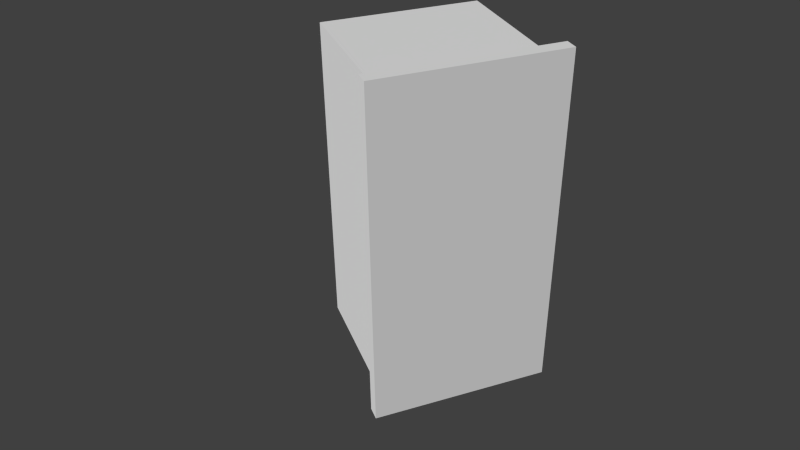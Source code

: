 # Source: half_wall_secret_compartment01.blend  (saved by Blender 2.93.21; exported with 4.5.12 LTS)
import bpy
from mathutils import Matrix  # noqa: F401  (used for matrix-valued properties, if any)

bpy.ops.wm.read_factory_settings(use_empty=True)
scene = bpy.context.scene
scene.name = 'Scene'

# ---- collections
col_collection_1 = bpy.data.collections.new('Collection 1'); scene.collection.children.link(col_collection_1)
col_collection_2 = bpy.data.collections.new('Collection 2'); scene.collection.children.link(col_collection_2)
col_collection_6 = bpy.data.collections.new('Collection 6'); scene.collection.children.link(col_collection_6)
col_collection_6.hide_render = True
col_collection_6.hide_viewport = True
col_collection_20 = bpy.data.collections.new('Collection 20'); scene.collection.children.link(col_collection_20)
col_collection_20.hide_render = True
col_collection_20.hide_viewport = True

# ---- materials (node trees are filled in below, after node groups)
mat_main_hall_half_wall_w_001 = bpy.data.materials.new('main_hall_half_wall_w.001')
mat_main_hall_half_wall_w_001.alpha_threshold = 0.0
mat_main_hall_half_wall_w_001.use_transparent_shadow = False
mat_main_hall_half_wall_w_001.roughness = 0.5
mat_main_hall_half_wall_w_001.specular_intensity = 0.0
mat_main_hall_half_wall_w_001.line_color = (0.0, 0.0, 0.0, 1.0)
mat_lock_box01 = bpy.data.materials.new('lock_box01')
mat_lock_box01.alpha_threshold = 0.0
mat_lock_box01.use_transparent_shadow = False
mat_lock_box01.roughness = 0.5
mat_lock_box01.specular_intensity = 0.05224

# ---- material node trees

# ---- world
world_world = bpy.data.worlds.new('World'); scene.world = world_world
world_world.color = (0.05088, 0.05088, 0.05088)
world_world.use_sun_shadow = False
world_world.sun_shadow_jitter_overblur = 0.0
world_world.cycles.sampling_method = 'MANUAL'
world_world.cycles.sample_map_resolution = 256

# ---- cameras
cam_camera = bpy.data.cameras.new('Camera')
cam_camera.clip_end = 100.0
cam_camera.lens = 35.0
cam_camera.sensor_width = 32.0
cam_camera.sensor_height = 18.0
cam_camera.ortho_scale = 7.314
cam_camera.dof.focus_distance = 0.0
cam_camera.dof.aperture_fstop = 128.0

# ---- meshes
me_cube_995 = bpy.data.meshes.new('Cube.995')
me_cube_995.from_pydata([(0.0007462, 0.06706, 0.6503), (0.00075, -0.06706, 0.6503), (0.0007462, 0.06706, 5.662e-07), (0.00075, -0.06706, 5.662e-07), (0.5981, 0.06706, 0.6503), (0.5981, -0.06706, 0.6503), (0.5981, 0.06706, 5.662e-07), (0.5981, -0.06706, 5.662e-07)], [], [(1, 0, 2, 3), (5, 7, 6, 4), (3, 7, 5, 1), (1, 5, 4, 0), (0, 4, 6, 2), (2, 6, 7, 3)])
_uv = me_cube_995.uv_layers.new(name='UVMap')
_uv.uv.foreach_set('vector', [0.8448, 0.7284, 0.8179, 0.7284, 0.8179, 0.6216, 0.8448, 0.6216, 0.8455, 0.7286, 0.8455, 0.6217, 0.8725, 0.6217, 0.8725, 0.7286, 0.7906, 0.7283, 0.7882, 0.7283, 0.7882, 0.6192, 0.7906, 0.6192, 0.7563, 0.6872, 0.7563, 0.658, 0.7634, 0.658, 0.7634, 0.6872, 0.7882, 0.7283, 0.7858, 0.7283, 0.7858, 0.6192, 0.7882, 0.6192, 0.7634, 0.6872, 0.7634, 0.658, 0.7705, 0.658, 0.7705, 0.6872])
me_cube_995.materials.append(mat_main_hall_half_wall_w_001)
me_cube_995.use_remesh_preserve_volume = False
me_cube_995.use_remesh_preserve_attributes = False
me_cube_995.use_mirror_vertex_groups = False
me_cube_995.update()
me_cube_994 = bpy.data.meshes.new('Cube.994')
me_cube_994.from_pydata([(0.1247, 0.1664, 0.3251), (0.1247, 0.1664, -0.3251), (0.1247, -0.1664, 0.3251), (0.1247, -0.1664, -0.3251), (0.1247, -0.1664, 0.3035), (0.1247, -0.1664, -0.3035), (0.1247, 0.1664, 0.3035), (0.1247, 0.1664, -0.3035), (-0.1508, -0.1442, -0.3035), (-0.1508, 0.1442, -0.3035), (0.1247, -0.1442, -0.3035), (0.1247, 0.1442, -0.3035), (-0.1508, -0.1442, 0.3035), (-0.1508, 0.1442, 0.3035), (0.1247, -0.1442, 0.3035), (0.1247, 0.1442, 0.3035)], [], [(1, 7, 11, 10, 5, 3), (9, 8, 10, 11), (13, 15, 14, 12), (15, 13, 9, 11), (12, 14, 10, 8), (0, 2, 4, 14, 15, 6), (6, 15, 11, 7), (4, 5, 10, 14), (9, 13, 12, 8)])
_uv = me_cube_994.uv_layers.new(name='UVMap')
_uv.uv.foreach_set('vector', [0.2839, 3.329e-08, 0.2839, 0.02421, 0.265, 0.02421, 0.01893, 0.02421, 0.0, 0.02421, 0.0, 0.0, 0.5189, 1.0, 0.5189, 0.6779, 0.754, 0.6779, 0.754, 1.0, 0.2839, 0.6779, 0.5189, 0.6779, 0.5189, 1.0, 0.2839, 1.0, 0.765, 0.0, 1.0, 0.0, 1.0, 0.6779, 0.765, 0.6779, 0.5299, 0.0, 0.765, 9.986e-08, 0.765, 0.6779, 0.5299, 0.6779, 0.2839, 0.7263, 0.0, 0.7263, 0.0, 0.7021, 0.01893, 0.7021, 0.265, 0.7021, 0.2839, 0.7021, 0.2839, 0.7021, 0.265, 0.7021, 0.265, 0.02421, 0.2839, 0.02421, 0.0, 0.7021, 0.0, 0.02421, 0.01893, 0.02421, 0.01893, 0.7021, 0.2839, 0.6779, 0.2839, 0.0, 0.5299, 0.0, 0.5299, 0.6779])
me_cube_994.materials.append(mat_lock_box01)
me_cube_994.use_remesh_preserve_volume = False
me_cube_994.use_remesh_preserve_attributes = False
me_cube_994.use_mirror_vertex_groups = False
me_cube_994.update()
arm_half_wall_secret_compartment01_armature = bpy.data.armatures.new('half_wall_secret_compartment01_armature')  # bones are not reproduced

# ---- objects
ob_door = bpy.data.objects.new('door', me_cube_995)
ob_body = bpy.data.objects.new('body', me_cube_994)
ob_half_wall_secret_compartment01_armature = bpy.data.objects.new('half_wall_secret_compartment01_armature', arm_half_wall_secret_compartment01_armature)
ob_camera = bpy.data.objects.new('Camera', cam_camera)

# ---- transforms, parenting, visibility, modifiers, constraints
ob_door.parent = ob_half_wall_secret_compartment01_armature
ob_door.matrix_parent_inverse = Matrix(((1.0, 0.0, 0.0, -0.1247), (0.0, 1.0, 0.0, 0.0), (0.0, 0.0, 1.0, 0.3251), (0.0, 0.0, 0.0, 1.0)))
ob_door.location = (0.1247, 0.0, -0.3251)
ob_door.rotation_euler = (0.0, -0.0, 3.142)
ob_door.scale = (0.04257, 2.483, 1.0)
ob_door.lineart.crease_threshold = 0.0
_vg = ob_door.vertex_groups.new(name='door_hinge')
_vg.add([0, 1, 2, 3, 4, 5, 6, 7], 1.0, 'REPLACE')
_m = ob_door.modifiers.new('Armature', 'ARMATURE')
_m.object = ob_half_wall_secret_compartment01_armature
ob_body.location = (0.0, 0.0, 0.0)
ob_body.lineart.crease_threshold = 0.0
ob_half_wall_secret_compartment01_armature.location = (0.1502, 0.0, -0.3251)
ob_half_wall_secret_compartment01_armature.lineart.crease_threshold = 0.0
ob_camera.location = (1.216, -0.5065, 0.8203)
ob_camera.rotation_euler = (0.9903, 0.01018, 1.213)
ob_camera.lock_rotations_4d = False
ob_camera.empty_display_type = 'ARROWS'
ob_camera.color = (0.0, 0.0, 0.0, 0.0)
ob_camera.display_type = 'WIRE'
ob_camera.lineart.crease_threshold = 0.0

# ---- collection membership
col_collection_1.objects.link(ob_door)
col_collection_2.objects.link(ob_body)
col_collection_6.objects.link(ob_half_wall_secret_compartment01_armature)
col_collection_20.objects.link(ob_camera)

# ---- scene / render settings (as saved in the file)
scene.camera = ob_camera
scene.frame_start = 1; scene.frame_end = 11; scene.frame_set(1)
scene.render.engine = 'BLENDER_EEVEE_NEXT'
scene.render.resolution_percentage = 50
scene.render.dither_intensity = 0.0
scene.cycles.use_denoising = False
scene.cycles.samples = 10
scene.cycles.sampling_pattern = 'TABULATED_SOBOL'
scene.cycles.light_sampling_threshold = 0.0
scene.cycles.use_adaptive_sampling = False
scene.cycles.use_light_tree = False
scene.cycles.blur_glossy = 0.0
scene.cycles.pixel_filter_type = 'GAUSSIAN'
scene.cycles.sample_clamp_indirect = 0.0
scene.view_settings.view_transform = 'Standard'
bpy.context.view_layer.update()

# ---- added for rendering (the .blend has no usable light): sun
light_auto_sun = bpy.data.lights.new('AutoSun', 'SUN')
light_auto_sun.energy = 3.0
light_auto_sun.angle = 0.0523599
ob_auto_sun = bpy.data.objects.new('AutoSun', light_auto_sun)
scene.collection.objects.link(ob_auto_sun)
ob_auto_sun.rotation_euler = (0.872665, 0.174533, 0.523599)
bpy.context.view_layer.update()
